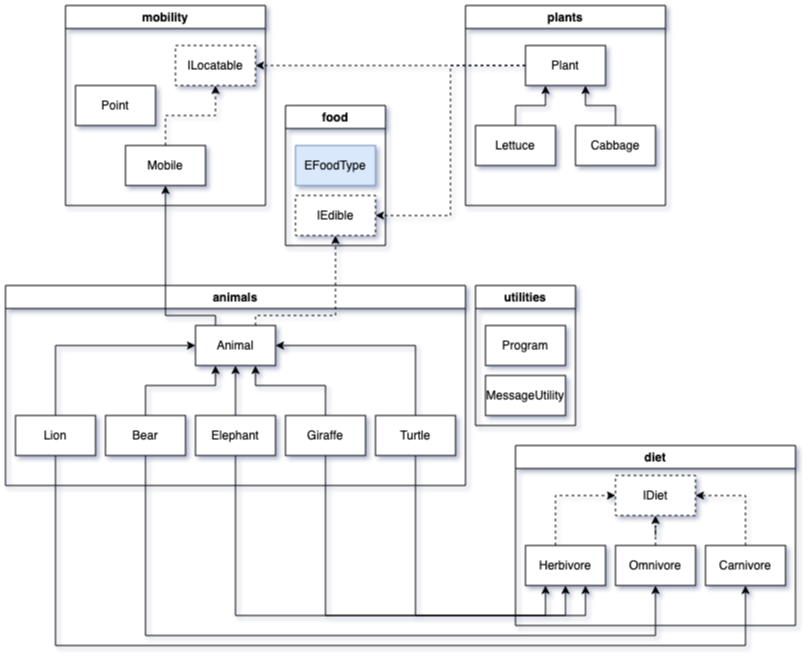

The diagram above was exported from draw.io. Its source (the exported page's mxGraphModel, read from the mxfile embedded in the PNG):
<mxGraphModel dx="946" dy="588" grid="1" gridSize="10" guides="1" tooltips="1" connect="1" arrows="1" fold="1" page="1" pageScale="1" pageWidth="850" pageHeight="1100" math="0" shadow="0">
  <root>
    <mxCell id="0" />
    <mxCell id="1" parent="0" />
    <mxCell id="GlCvbti78L7MwgD3Z8tF-6" value="mobility" style="swimlane;" vertex="1" parent="1">
      <mxGeometry x="70" y="40" width="200" height="200" as="geometry">
        <mxRectangle x="310" y="40" width="80" height="23" as="alternateBounds" />
      </mxGeometry>
    </mxCell>
    <mxCell id="GlCvbti78L7MwgD3Z8tF-2" value="ILocatable" style="rounded=0;whiteSpace=wrap;html=1;dashed=1;" vertex="1" parent="GlCvbti78L7MwgD3Z8tF-6">
      <mxGeometry x="110" y="40" width="80" height="40" as="geometry" />
    </mxCell>
    <mxCell id="GlCvbti78L7MwgD3Z8tF-4" value="Mobile" style="rounded=0;whiteSpace=wrap;html=1;" vertex="1" parent="GlCvbti78L7MwgD3Z8tF-6">
      <mxGeometry x="60" y="140" width="80" height="40" as="geometry" />
    </mxCell>
    <mxCell id="GlCvbti78L7MwgD3Z8tF-5" style="edgeStyle=orthogonalEdgeStyle;rounded=0;orthogonalLoop=1;jettySize=auto;html=1;entryX=0.5;entryY=1;entryDx=0;entryDy=0;dashed=1;" edge="1" parent="GlCvbti78L7MwgD3Z8tF-6" source="GlCvbti78L7MwgD3Z8tF-4" target="GlCvbti78L7MwgD3Z8tF-2">
      <mxGeometry relative="1" as="geometry" />
    </mxCell>
    <mxCell id="GlCvbti78L7MwgD3Z8tF-3" value="Point" style="rounded=0;whiteSpace=wrap;html=1;" vertex="1" parent="GlCvbti78L7MwgD3Z8tF-6">
      <mxGeometry x="10" y="80" width="80" height="40" as="geometry" />
    </mxCell>
    <mxCell id="GlCvbti78L7MwgD3Z8tF-7" value="food" style="swimlane;" vertex="1" parent="1">
      <mxGeometry x="290" y="140" width="100" height="140" as="geometry">
        <mxRectangle x="410" y="40" width="60" height="23" as="alternateBounds" />
      </mxGeometry>
    </mxCell>
    <mxCell id="GlCvbti78L7MwgD3Z8tF-8" value="EFoodType" style="rounded=0;whiteSpace=wrap;html=1;fillColor=#dae8fc;strokeColor=#6c8ebf;" vertex="1" parent="GlCvbti78L7MwgD3Z8tF-7">
      <mxGeometry x="10" y="40" width="80" height="40" as="geometry" />
    </mxCell>
    <mxCell id="GlCvbti78L7MwgD3Z8tF-9" value="IEdible" style="rounded=0;whiteSpace=wrap;html=1;dashed=1;" vertex="1" parent="GlCvbti78L7MwgD3Z8tF-7">
      <mxGeometry x="10" y="90" width="80" height="40" as="geometry" />
    </mxCell>
    <mxCell id="GlCvbti78L7MwgD3Z8tF-11" value="plants" style="swimlane;" vertex="1" parent="1">
      <mxGeometry x="470" y="40" width="200" height="200" as="geometry">
        <mxRectangle x="470" y="40" width="70" height="23" as="alternateBounds" />
      </mxGeometry>
    </mxCell>
    <mxCell id="GlCvbti78L7MwgD3Z8tF-12" value="Plant" style="rounded=0;whiteSpace=wrap;html=1;" vertex="1" parent="GlCvbti78L7MwgD3Z8tF-11">
      <mxGeometry x="60" y="40" width="80" height="40" as="geometry" />
    </mxCell>
    <mxCell id="GlCvbti78L7MwgD3Z8tF-15" style="edgeStyle=orthogonalEdgeStyle;rounded=0;orthogonalLoop=1;jettySize=auto;html=1;entryX=0.25;entryY=1;entryDx=0;entryDy=0;" edge="1" parent="GlCvbti78L7MwgD3Z8tF-11" source="GlCvbti78L7MwgD3Z8tF-13" target="GlCvbti78L7MwgD3Z8tF-12">
      <mxGeometry relative="1" as="geometry" />
    </mxCell>
    <mxCell id="GlCvbti78L7MwgD3Z8tF-13" value="Lettuce" style="rounded=0;whiteSpace=wrap;html=1;" vertex="1" parent="GlCvbti78L7MwgD3Z8tF-11">
      <mxGeometry x="10" y="120" width="80" height="40" as="geometry" />
    </mxCell>
    <mxCell id="GlCvbti78L7MwgD3Z8tF-16" style="edgeStyle=orthogonalEdgeStyle;rounded=0;orthogonalLoop=1;jettySize=auto;html=1;entryX=0.75;entryY=1;entryDx=0;entryDy=0;" edge="1" parent="GlCvbti78L7MwgD3Z8tF-11" source="GlCvbti78L7MwgD3Z8tF-14" target="GlCvbti78L7MwgD3Z8tF-12">
      <mxGeometry relative="1" as="geometry" />
    </mxCell>
    <mxCell id="GlCvbti78L7MwgD3Z8tF-14" value="Cabbage" style="rounded=0;whiteSpace=wrap;html=1;" vertex="1" parent="GlCvbti78L7MwgD3Z8tF-11">
      <mxGeometry x="110" y="120" width="80" height="40" as="geometry" />
    </mxCell>
    <mxCell id="GlCvbti78L7MwgD3Z8tF-17" style="edgeStyle=orthogonalEdgeStyle;rounded=0;orthogonalLoop=1;jettySize=auto;html=1;entryX=1;entryY=0.5;entryDx=0;entryDy=0;dashed=1;" edge="1" parent="1" source="GlCvbti78L7MwgD3Z8tF-12" target="GlCvbti78L7MwgD3Z8tF-9">
      <mxGeometry relative="1" as="geometry" />
    </mxCell>
    <mxCell id="GlCvbti78L7MwgD3Z8tF-18" style="edgeStyle=orthogonalEdgeStyle;rounded=0;orthogonalLoop=1;jettySize=auto;html=1;entryX=1;entryY=0.5;entryDx=0;entryDy=0;dashed=1;" edge="1" parent="1" source="GlCvbti78L7MwgD3Z8tF-12" target="GlCvbti78L7MwgD3Z8tF-2">
      <mxGeometry relative="1" as="geometry" />
    </mxCell>
    <mxCell id="GlCvbti78L7MwgD3Z8tF-19" value="animals" style="swimlane;" vertex="1" parent="1">
      <mxGeometry x="10" y="320" width="460" height="200" as="geometry" />
    </mxCell>
    <mxCell id="GlCvbti78L7MwgD3Z8tF-20" value="Animal" style="rounded=0;whiteSpace=wrap;html=1;" vertex="1" parent="GlCvbti78L7MwgD3Z8tF-19">
      <mxGeometry x="190" y="40" width="80" height="40" as="geometry" />
    </mxCell>
    <mxCell id="GlCvbti78L7MwgD3Z8tF-26" style="edgeStyle=orthogonalEdgeStyle;rounded=0;orthogonalLoop=1;jettySize=auto;html=1;entryX=0;entryY=0.5;entryDx=0;entryDy=0;" edge="1" parent="GlCvbti78L7MwgD3Z8tF-19" source="GlCvbti78L7MwgD3Z8tF-21" target="GlCvbti78L7MwgD3Z8tF-20">
      <mxGeometry relative="1" as="geometry">
        <Array as="points">
          <mxPoint x="50" y="60" />
        </Array>
      </mxGeometry>
    </mxCell>
    <mxCell id="GlCvbti78L7MwgD3Z8tF-21" value="Lion" style="rounded=0;whiteSpace=wrap;html=1;" vertex="1" parent="GlCvbti78L7MwgD3Z8tF-19">
      <mxGeometry x="10" y="130" width="80" height="40" as="geometry" />
    </mxCell>
    <mxCell id="GlCvbti78L7MwgD3Z8tF-27" style="edgeStyle=orthogonalEdgeStyle;rounded=0;orthogonalLoop=1;jettySize=auto;html=1;entryX=0.25;entryY=1;entryDx=0;entryDy=0;" edge="1" parent="GlCvbti78L7MwgD3Z8tF-19" source="GlCvbti78L7MwgD3Z8tF-22" target="GlCvbti78L7MwgD3Z8tF-20">
      <mxGeometry relative="1" as="geometry">
        <Array as="points">
          <mxPoint x="140" y="100" />
          <mxPoint x="210" y="100" />
        </Array>
      </mxGeometry>
    </mxCell>
    <mxCell id="GlCvbti78L7MwgD3Z8tF-22" value="Bear" style="rounded=0;whiteSpace=wrap;html=1;" vertex="1" parent="GlCvbti78L7MwgD3Z8tF-19">
      <mxGeometry x="100" y="130" width="80" height="40" as="geometry" />
    </mxCell>
    <mxCell id="GlCvbti78L7MwgD3Z8tF-28" style="edgeStyle=orthogonalEdgeStyle;rounded=0;orthogonalLoop=1;jettySize=auto;html=1;entryX=0.5;entryY=1;entryDx=0;entryDy=0;" edge="1" parent="GlCvbti78L7MwgD3Z8tF-19" source="GlCvbti78L7MwgD3Z8tF-23" target="GlCvbti78L7MwgD3Z8tF-20">
      <mxGeometry relative="1" as="geometry" />
    </mxCell>
    <mxCell id="GlCvbti78L7MwgD3Z8tF-23" value="Elephant" style="rounded=0;whiteSpace=wrap;html=1;" vertex="1" parent="GlCvbti78L7MwgD3Z8tF-19">
      <mxGeometry x="190" y="130" width="80" height="40" as="geometry" />
    </mxCell>
    <mxCell id="GlCvbti78L7MwgD3Z8tF-29" style="edgeStyle=orthogonalEdgeStyle;rounded=0;orthogonalLoop=1;jettySize=auto;html=1;entryX=0.75;entryY=1;entryDx=0;entryDy=0;" edge="1" parent="GlCvbti78L7MwgD3Z8tF-19" source="GlCvbti78L7MwgD3Z8tF-24" target="GlCvbti78L7MwgD3Z8tF-20">
      <mxGeometry relative="1" as="geometry">
        <Array as="points">
          <mxPoint x="320" y="100" />
          <mxPoint x="250" y="100" />
        </Array>
      </mxGeometry>
    </mxCell>
    <mxCell id="GlCvbti78L7MwgD3Z8tF-24" value="Giraffe" style="rounded=0;whiteSpace=wrap;html=1;" vertex="1" parent="GlCvbti78L7MwgD3Z8tF-19">
      <mxGeometry x="280" y="130" width="80" height="40" as="geometry" />
    </mxCell>
    <mxCell id="GlCvbti78L7MwgD3Z8tF-30" style="edgeStyle=orthogonalEdgeStyle;rounded=0;orthogonalLoop=1;jettySize=auto;html=1;entryX=1;entryY=0.5;entryDx=0;entryDy=0;" edge="1" parent="GlCvbti78L7MwgD3Z8tF-19" source="GlCvbti78L7MwgD3Z8tF-25" target="GlCvbti78L7MwgD3Z8tF-20">
      <mxGeometry relative="1" as="geometry">
        <Array as="points">
          <mxPoint x="410" y="60" />
        </Array>
      </mxGeometry>
    </mxCell>
    <mxCell id="GlCvbti78L7MwgD3Z8tF-25" value="Turtle" style="rounded=0;whiteSpace=wrap;html=1;" vertex="1" parent="GlCvbti78L7MwgD3Z8tF-19">
      <mxGeometry x="370" y="130" width="80" height="40" as="geometry" />
    </mxCell>
    <mxCell id="GlCvbti78L7MwgD3Z8tF-31" style="edgeStyle=orthogonalEdgeStyle;rounded=0;orthogonalLoop=1;jettySize=auto;html=1;entryX=0.5;entryY=1;entryDx=0;entryDy=0;exitX=0.25;exitY=0;exitDx=0;exitDy=0;" edge="1" parent="1" source="GlCvbti78L7MwgD3Z8tF-20" target="GlCvbti78L7MwgD3Z8tF-4">
      <mxGeometry relative="1" as="geometry">
        <Array as="points">
          <mxPoint x="220" y="350" />
          <mxPoint x="170" y="350" />
        </Array>
      </mxGeometry>
    </mxCell>
    <mxCell id="GlCvbti78L7MwgD3Z8tF-32" style="edgeStyle=orthogonalEdgeStyle;rounded=0;orthogonalLoop=1;jettySize=auto;html=1;exitX=0.75;exitY=0;exitDx=0;exitDy=0;entryX=0.5;entryY=1;entryDx=0;entryDy=0;dashed=1;" edge="1" parent="1" source="GlCvbti78L7MwgD3Z8tF-20" target="GlCvbti78L7MwgD3Z8tF-9">
      <mxGeometry relative="1" as="geometry">
        <Array as="points">
          <mxPoint x="260" y="350" />
          <mxPoint x="340" y="350" />
        </Array>
      </mxGeometry>
    </mxCell>
    <mxCell id="GlCvbti78L7MwgD3Z8tF-33" value="utilities" style="swimlane;" vertex="1" parent="1">
      <mxGeometry x="480" y="320" width="100" height="140" as="geometry" />
    </mxCell>
    <mxCell id="GlCvbti78L7MwgD3Z8tF-35" value="&lt;div&gt;Program&lt;/div&gt;" style="rounded=0;whiteSpace=wrap;html=1;" vertex="1" parent="GlCvbti78L7MwgD3Z8tF-33">
      <mxGeometry x="10" y="40" width="80" height="40" as="geometry" />
    </mxCell>
    <mxCell id="GlCvbti78L7MwgD3Z8tF-36" value="MessageUtility" style="rounded=0;whiteSpace=wrap;html=1;" vertex="1" parent="GlCvbti78L7MwgD3Z8tF-33">
      <mxGeometry x="10" y="90" width="80" height="40" as="geometry" />
    </mxCell>
    <mxCell id="GlCvbti78L7MwgD3Z8tF-37" value="diet" style="swimlane;" vertex="1" parent="1">
      <mxGeometry x="520" y="480" width="280" height="180" as="geometry" />
    </mxCell>
    <mxCell id="GlCvbti78L7MwgD3Z8tF-38" value="IDiet" style="rounded=0;whiteSpace=wrap;html=1;dashed=1;" vertex="1" parent="GlCvbti78L7MwgD3Z8tF-37">
      <mxGeometry x="100" y="30" width="80" height="40" as="geometry" />
    </mxCell>
    <mxCell id="GlCvbti78L7MwgD3Z8tF-50" style="edgeStyle=orthogonalEdgeStyle;rounded=0;orthogonalLoop=1;jettySize=auto;html=1;entryX=1;entryY=0.5;entryDx=0;entryDy=0;dashed=1;" edge="1" parent="GlCvbti78L7MwgD3Z8tF-37" source="GlCvbti78L7MwgD3Z8tF-39" target="GlCvbti78L7MwgD3Z8tF-38">
      <mxGeometry relative="1" as="geometry">
        <Array as="points">
          <mxPoint x="230" y="50" />
        </Array>
      </mxGeometry>
    </mxCell>
    <mxCell id="GlCvbti78L7MwgD3Z8tF-39" value="Carnivore" style="rounded=0;whiteSpace=wrap;html=1;" vertex="1" parent="GlCvbti78L7MwgD3Z8tF-37">
      <mxGeometry x="190" y="100" width="80" height="40" as="geometry" />
    </mxCell>
    <mxCell id="GlCvbti78L7MwgD3Z8tF-42" style="edgeStyle=orthogonalEdgeStyle;rounded=0;orthogonalLoop=1;jettySize=auto;html=1;entryX=0;entryY=0.5;entryDx=0;entryDy=0;dashed=1;" edge="1" parent="GlCvbti78L7MwgD3Z8tF-37" source="GlCvbti78L7MwgD3Z8tF-40" target="GlCvbti78L7MwgD3Z8tF-38">
      <mxGeometry relative="1" as="geometry">
        <Array as="points">
          <mxPoint x="40" y="50" />
        </Array>
      </mxGeometry>
    </mxCell>
    <mxCell id="GlCvbti78L7MwgD3Z8tF-40" value="Herbivore" style="rounded=0;whiteSpace=wrap;html=1;" vertex="1" parent="GlCvbti78L7MwgD3Z8tF-37">
      <mxGeometry x="10" y="100" width="80" height="40" as="geometry" />
    </mxCell>
    <mxCell id="GlCvbti78L7MwgD3Z8tF-49" style="edgeStyle=orthogonalEdgeStyle;rounded=0;orthogonalLoop=1;jettySize=auto;html=1;entryX=0.5;entryY=1;entryDx=0;entryDy=0;dashed=1;" edge="1" parent="GlCvbti78L7MwgD3Z8tF-37" source="GlCvbti78L7MwgD3Z8tF-41" target="GlCvbti78L7MwgD3Z8tF-38">
      <mxGeometry relative="1" as="geometry" />
    </mxCell>
    <mxCell id="GlCvbti78L7MwgD3Z8tF-41" value="Omnivore" style="rounded=0;whiteSpace=wrap;html=1;" vertex="1" parent="GlCvbti78L7MwgD3Z8tF-37">
      <mxGeometry x="100" y="100" width="80" height="40" as="geometry" />
    </mxCell>
    <mxCell id="GlCvbti78L7MwgD3Z8tF-51" style="edgeStyle=orthogonalEdgeStyle;rounded=0;orthogonalLoop=1;jettySize=auto;html=1;entryX=0.5;entryY=1;entryDx=0;entryDy=0;" edge="1" parent="1" source="GlCvbti78L7MwgD3Z8tF-21" target="GlCvbti78L7MwgD3Z8tF-39">
      <mxGeometry relative="1" as="geometry">
        <Array as="points">
          <mxPoint x="60" y="680" />
          <mxPoint x="750" y="680" />
        </Array>
      </mxGeometry>
    </mxCell>
    <mxCell id="GlCvbti78L7MwgD3Z8tF-52" style="edgeStyle=orthogonalEdgeStyle;rounded=0;orthogonalLoop=1;jettySize=auto;html=1;entryX=0.5;entryY=1;entryDx=0;entryDy=0;" edge="1" parent="1" source="GlCvbti78L7MwgD3Z8tF-22" target="GlCvbti78L7MwgD3Z8tF-41">
      <mxGeometry relative="1" as="geometry">
        <Array as="points">
          <mxPoint x="150" y="670" />
          <mxPoint x="660" y="670" />
        </Array>
      </mxGeometry>
    </mxCell>
    <mxCell id="GlCvbti78L7MwgD3Z8tF-53" style="edgeStyle=orthogonalEdgeStyle;rounded=0;orthogonalLoop=1;jettySize=auto;html=1;entryX=0.75;entryY=1;entryDx=0;entryDy=0;" edge="1" parent="1" source="GlCvbti78L7MwgD3Z8tF-23" target="GlCvbti78L7MwgD3Z8tF-40">
      <mxGeometry relative="1" as="geometry">
        <Array as="points">
          <mxPoint x="240" y="650" />
          <mxPoint x="590" y="650" />
        </Array>
      </mxGeometry>
    </mxCell>
    <mxCell id="GlCvbti78L7MwgD3Z8tF-54" style="edgeStyle=orthogonalEdgeStyle;rounded=0;orthogonalLoop=1;jettySize=auto;html=1;entryX=0.5;entryY=1;entryDx=0;entryDy=0;" edge="1" parent="1" source="GlCvbti78L7MwgD3Z8tF-24" target="GlCvbti78L7MwgD3Z8tF-40">
      <mxGeometry relative="1" as="geometry">
        <Array as="points">
          <mxPoint x="330" y="650" />
          <mxPoint x="570" y="650" />
        </Array>
      </mxGeometry>
    </mxCell>
    <mxCell id="GlCvbti78L7MwgD3Z8tF-55" style="edgeStyle=orthogonalEdgeStyle;rounded=0;orthogonalLoop=1;jettySize=auto;html=1;entryX=0.25;entryY=1;entryDx=0;entryDy=0;" edge="1" parent="1" source="GlCvbti78L7MwgD3Z8tF-25" target="GlCvbti78L7MwgD3Z8tF-40">
      <mxGeometry relative="1" as="geometry">
        <Array as="points">
          <mxPoint x="420" y="650" />
          <mxPoint x="550" y="650" />
        </Array>
      </mxGeometry>
    </mxCell>
  </root>
</mxGraphModel>